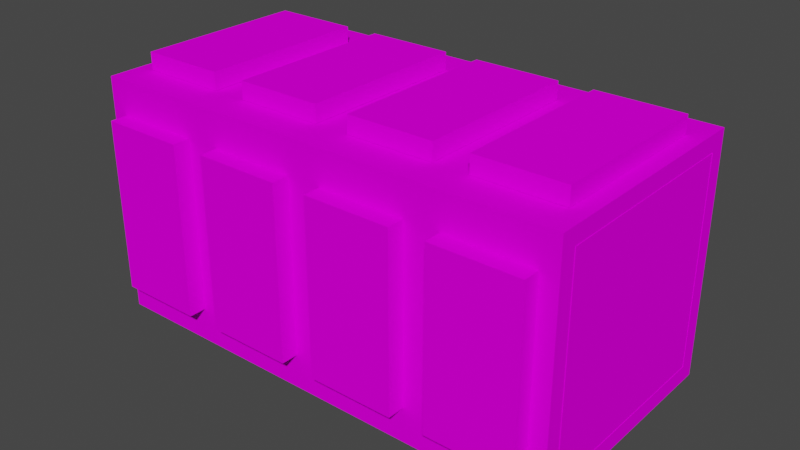 # Source: segmented_crate.blend  (saved by Blender 3.4.6; exported with 4.5.12 LTS)
import bpy
from mathutils import Matrix  # noqa: F401  (used for matrix-valued properties, if any)

bpy.ops.wm.read_factory_settings(use_empty=True)
scene = bpy.context.scene
scene.name = 'Scene'

# ---- collections
col_collection = bpy.data.collections.new('Collection'); scene.collection.children.link(col_collection)

# ---- images (referenced by path relative to the original .blend; pixels are not part of the script)
import os
ASSET_DIR = os.environ.get("B2B_ASSET_DIR", "")  # directory of the original .blend (textures are referenced by path, not embedded)
HERE = os.path.dirname(os.path.abspath(__file__))  # packed textures are extracted next to this script under _unpacked/

def load_image(name, relpath, width, height, colorspace="sRGB"):
    """Load a texture the original file referenced (path relative to the .blend, or extracted next to this script)."""
    p = next((c for c in (os.path.join(HERE, relpath), os.path.join(ASSET_DIR, relpath)) if relpath and os.path.exists(c)), "")
    if p:
        img = bpy.data.images.load(p, check_existing=True)
        img.name = name
    else:  # same state as the original file: an image datablock whose file is absent (Cycles renders it pink)
        img = bpy.data.images.new(name, width, height)
        img.source = "FILE"
        img.filepath = "//" + (relpath or name)
    img.colorspace_settings.name = colorspace
    return img
img_segmented_crate_png_001 = load_image('segmented_crate.png.001', 'segmented_crate.png', 1024, 1024, 'sRGB')

# ---- materials (node trees are filled in below, after node groups)
mat_mat_diffuse_cutout = bpy.data.materials.new('MAT_DIFFUSE_CUTOUT')
mat_mat_diffuse_cutout.roughness = 1.0
mat_mat_diffuse_cutout.specular_intensity = 0.0

# ---- material node trees
mat_mat_diffuse_cutout.use_nodes = True; mat_mat_diffuse_cutout.node_tree.nodes.clear()
_N = mat_mat_diffuse_cutout.node_tree.nodes; _L = mat_mat_diffuse_cutout.node_tree.links
n0 = _N.new('ShaderNodeBsdfPrincipled'); n0.name = 'Principled BSDF'; n0.location = (10, 300)
n0.distribution = 'GGX'
n0.subsurface_method = 'RANDOM_WALK_SKIN'
n0.inputs[2].default_value = 1.0
n0.inputs[3].default_value = 1.45
n0.inputs[13].default_value = 0.0
n0.inputs[27].default_value = (0.0, 0.0, 0.0, 1.0)
n0.inputs[28].default_value = 1.0
n1 = _N.new('ShaderNodeOutputMaterial'); n1.name = 'Material Output'; n1.location = (300, 300)
n2 = _N.new('ShaderNodeTexImage'); n2.name = 'Image Texture'; n2.location = (-300, 600)
n2.image = img_segmented_crate_png_001
n2.interpolation = 'Closest'
n3 = _N.new('ShaderNodeTexImage'); n3.name = 'Image Texture.001'; n3.location = (-280, -120)
n3.image = img_segmented_crate_png_001
n3.interpolation = 'Closest'
n4 = _N.new('ShaderNodeMath'); n4.name = 'Math'; n4.location = (0, 0)
n4.hide = True
n4.operation = 'GREATER_THAN'
_L.new(n0.outputs[0], n1.inputs[0])
_L.new(n2.outputs[0], n0.inputs[0])
_L.new(n3.outputs[1], n4.inputs[0])
_L.new(n4.outputs[0], n0.inputs[4])
n1.is_active_output = True

# ---- world
world_world = bpy.data.worlds.new('World'); scene.world = world_world
world_world.use_nodes = True; world_world.node_tree.nodes.clear()
_N = world_world.node_tree.nodes; _L = world_world.node_tree.links
n0 = _N.new('ShaderNodeOutputWorld'); n0.name = 'World Output'; n0.location = (300, 300)
n1 = _N.new('ShaderNodeBackground'); n1.name = 'Background'; n1.location = (10, 300)
n1.inputs[0].default_value = (0.05088, 0.05088, 0.05088, 1.0)
_L.new(n1.outputs[0], n0.inputs[0])
n0.is_active_output = True
world_world.color = (0.05088, 0.05088, 0.05088)
world_world.use_sun_shadow = False
world_world.sun_shadow_jitter_overblur = 0.0

# ---- meshes
me_cube_018 = bpy.data.meshes.new('cube.018')
me_cube_018.from_pydata([(0.5008, 0.313, 0.939), (0.5008, -0.313, 0.939), (0.5008, -0.313, 1.002), (0.5008, 0.313, 1.002), (0.8138, 0.313, 0.939), (0.8138, 0.313, 1.002), (0.8138, -0.313, 0.939), (0.8138, -0.313, 1.002)], [], [(0, 1, 2, 3), (4, 0, 3, 5), (6, 4, 5, 7), (1, 6, 7, 2), (7, 5, 3, 2), (1, 0, 4, 6)])
me_cube_018.polygons.foreach_set('use_smooth', [True] * 6)
_k = set([(0, 1), (0, 3), (0, 4), (1, 2), (1, 6), (2, 3), (2, 7), (3, 5), (4, 5), (4, 6), (5, 7), (6, 7)])
me_cube_018.attributes.new('sharp_edge', 'BOOLEAN', 'EDGE').data.foreach_set('value', [ (min(e.vertices), max(e.vertices)) in _k for e in me_cube_018.edges])
_uv = me_cube_018.uv_layers.new(name='UVMap')
_uv.uv.foreach_set('vector', [0.4766, 0.9531, 0.5547, 0.9531, 0.5547, 0.9609, 0.4766, 0.9609, 0.4375, 0.9531, 0.4766, 0.9531, 0.4766, 0.9609, 0.4375, 0.9609, 0.5938, 0.9531, 0.6719, 0.9531, 0.6719, 0.9609, 0.5938, 0.9609, 0.5547, 0.9531, 0.5938, 0.9531, 0.5938, 0.9609, 0.5547, 0.9609, 0.5547, 1.0, 0.4766, 1.0, 0.4766, 0.9609, 0.5547, 0.9609, 0.6328, 0.9609, 0.5547, 0.9609, 0.5547, 1.0, 0.6328, 1.0])
me_cube_018.materials.append(mat_mat_diffuse_cutout)
me_cube_018.use_remesh_fix_poles = True
me_cube_018.use_remesh_preserve_attributes = False
me_cube_018.update()
me_cube_018.normals_split_custom_set([tuple(v) for v in zip(*[iter([-1.0, 0.0, 0.0, -1.0, 0.0, 0.0, -1.0, 0.0, 0.0, -1.0, 0.0, 0.0, 0.0, 1.0, 0.0, 0.0, 1.0, 0.0, 0.0, 1.0, 0.0, 0.0, 1.0, 0.0, 1.0, 0.0, 0.0, 1.0, 0.0, 0.0, 1.0, 0.0, 0.0, 1.0, 0.0, 0.0, 0.0, -1.0, 0.0, 0.0, -1.0, 0.0, 0.0, -1.0, 0.0, 0.0, -1.0, 0.0, 0.0, 0.0, 1.0, 0.0, 0.0, 1.0, 0.0, 0.0, 1.0, 0.0, 0.0, 1.0, 0.0, 0.0, -1.0, 0.0, 0.0, -1.0, 0.0, 0.0, -1.0, 0.0, 0.0, -1.0])] * 3)])
me_cube_019 = bpy.data.meshes.new('cube.019')
me_cube_019.from_pydata([(-0.3756, 0.313, 0.939), (-0.3756, -0.313, 0.939), (-0.3756, -0.313, 1.002), (-0.3756, 0.313, 1.002), (-0.0626, 0.313, 0.939), (-0.0626, 0.313, 1.002), (-0.0626, -0.313, 0.939), (-0.0626, -0.313, 1.002)], [], [(0, 1, 2, 3), (4, 0, 3, 5), (6, 4, 5, 7), (1, 6, 7, 2), (7, 5, 3, 2), (1, 0, 4, 6)])
me_cube_019.polygons.foreach_set('use_smooth', [True] * 6)
_k = set([(0, 1), (0, 3), (0, 4), (1, 2), (1, 6), (2, 3), (2, 7), (3, 5), (4, 5), (4, 6), (5, 7), (6, 7)])
me_cube_019.attributes.new('sharp_edge', 'BOOLEAN', 'EDGE').data.foreach_set('value', [ (min(e.vertices), max(e.vertices)) in _k for e in me_cube_019.edges])
_uv = me_cube_019.uv_layers.new(name='UVMap')
_uv.uv.foreach_set('vector', [0.4766, 0.9531, 0.5547, 0.9531, 0.5547, 0.9609, 0.4766, 0.9609, 0.4375, 0.9531, 0.4766, 0.9531, 0.4766, 0.9609, 0.4375, 0.9609, 0.5938, 0.9531, 0.6719, 0.9531, 0.6719, 0.9609, 0.5938, 0.9609, 0.5547, 0.9531, 0.5938, 0.9531, 0.5938, 0.9609, 0.5547, 0.9609, 0.5547, 1.0, 0.4766, 1.0, 0.4766, 0.9609, 0.5547, 0.9609, 0.6328, 0.9609, 0.5547, 0.9609, 0.5547, 1.0, 0.6328, 1.0])
me_cube_019.materials.append(mat_mat_diffuse_cutout)
me_cube_019.use_remesh_fix_poles = True
me_cube_019.use_remesh_preserve_attributes = False
me_cube_019.update()
me_cube_019.normals_split_custom_set([tuple(v) for v in zip(*[iter([-1.0, 0.0, 0.0, -1.0, 0.0, 0.0, -1.0, 0.0, 0.0, -1.0, 0.0, 0.0, -9.522e-08, 1.0, 0.0, -9.522e-08, 1.0, 0.0, -9.522e-08, 1.0, 0.0, -9.522e-08, 1.0, 0.0, 1.0, 3.565e-08, -1.19e-07, 1.0, 3.565e-08, -1.19e-07, 1.0, 3.565e-08, -1.19e-07, 1.0, 3.565e-08, -1.19e-07, 0.0, -1.0, 0.0, 0.0, -1.0, 0.0, 0.0, -1.0, 0.0, 0.0, -1.0, 0.0, 1.217e-06, 3.627e-14, 1.0, 1.217e-06, 3.627e-14, 1.0, 1.217e-06, 3.627e-14, 1.0, 1.217e-06, 3.627e-14, 1.0, 0.0, 0.0, -1.0, 0.0, 0.0, -1.0, 0.0, 0.0, -1.0, 0.0, 0.0, -1.0])] * 3)])
me_cube_020 = bpy.data.meshes.new('cube.020')
me_cube_020.from_pydata([(-0.8138, 0.313, 0.939), (-0.8138, -0.313, 0.939), (-0.8138, -0.313, 1.002), (-0.8138, 0.313, 1.002), (-0.5008, 0.313, 0.939), (-0.5008, 0.313, 1.002), (-0.5008, -0.313, 0.939), (-0.5008, -0.313, 1.002)], [], [(0, 1, 2, 3), (4, 0, 3, 5), (6, 4, 5, 7), (1, 6, 7, 2), (7, 5, 3, 2), (1, 0, 4, 6)])
me_cube_020.polygons.foreach_set('use_smooth', [True] * 6)
_k = set([(0, 1), (0, 3), (0, 4), (1, 2), (1, 6), (2, 3), (2, 7), (3, 5), (4, 5), (4, 6), (5, 7), (6, 7)])
me_cube_020.attributes.new('sharp_edge', 'BOOLEAN', 'EDGE').data.foreach_set('value', [ (min(e.vertices), max(e.vertices)) in _k for e in me_cube_020.edges])
_uv = me_cube_020.uv_layers.new(name='UVMap')
_uv.uv.foreach_set('vector', [0.4766, 0.9531, 0.5547, 0.9531, 0.5547, 0.9609, 0.4766, 0.9609, 0.4375, 0.9531, 0.4766, 0.9531, 0.4766, 0.9609, 0.4375, 0.9609, 0.5938, 0.9531, 0.6719, 0.9531, 0.6719, 0.9609, 0.5938, 0.9609, 0.5547, 0.9531, 0.5938, 0.9531, 0.5938, 0.9609, 0.5547, 0.9609, 0.5547, 1.0, 0.4766, 1.0, 0.4766, 0.9609, 0.5547, 0.9609, 0.6328, 0.9609, 0.5547, 0.9609, 0.5547, 1.0, 0.6328, 1.0])
me_cube_020.materials.append(mat_mat_diffuse_cutout)
me_cube_020.use_remesh_fix_poles = True
me_cube_020.use_remesh_preserve_attributes = False
me_cube_020.update()
me_cube_020.normals_split_custom_set([tuple(v) for v in zip(*[iter([-1.0, 0.0, 0.0, -1.0, 0.0, 0.0, -1.0, 0.0, 0.0, -1.0, 0.0, 0.0, -1.904e-07, 1.0, 0.0, -1.904e-07, 1.0, 0.0, -1.904e-07, 1.0, 0.0, -1.904e-07, 1.0, 0.0, 1.0, 0.0, 0.0, 1.0, 0.0, 0.0, 1.0, 0.0, 0.0, 1.0, 0.0, 0.0, 0.0, -1.0, 0.0, 0.0, -1.0, 0.0, 0.0, -1.0, 0.0, 0.0, -1.0, 0.0, 3.042e-07, 0.0, 1.0, 3.042e-07, 0.0, 1.0, 3.042e-07, 0.0, 1.0, 3.042e-07, 0.0, 1.0, -3.042e-07, 0.0, -1.0, -3.042e-07, 0.0, -1.0, -3.042e-07, 0.0, -1.0, -3.042e-07, 0.0, -1.0])] * 3)])
me_cube_021 = bpy.data.meshes.new('cube.021')
me_cube_021.from_pydata([(0.0626, 0.313, 0.939), (0.0626, -0.313, 0.939), (0.0626, -0.313, 1.002), (0.0626, 0.313, 1.002), (0.3756, 0.313, 0.939), (0.3756, 0.313, 1.002), (0.3756, -0.313, 0.939), (0.3756, -0.313, 1.002)], [], [(0, 1, 2, 3), (4, 0, 3, 5), (6, 4, 5, 7), (1, 6, 7, 2), (7, 5, 3, 2), (1, 0, 4, 6)])
me_cube_021.polygons.foreach_set('use_smooth', [True] * 6)
_k = set([(0, 1), (0, 3), (0, 4), (1, 2), (1, 6), (2, 3), (2, 7), (3, 5), (4, 5), (4, 6), (5, 7), (6, 7)])
me_cube_021.attributes.new('sharp_edge', 'BOOLEAN', 'EDGE').data.foreach_set('value', [ (min(e.vertices), max(e.vertices)) in _k for e in me_cube_021.edges])
_uv = me_cube_021.uv_layers.new(name='UVMap')
_uv.uv.foreach_set('vector', [0.4766, 0.9531, 0.5547, 0.9531, 0.5547, 0.9609, 0.4766, 0.9609, 0.4375, 0.9531, 0.4766, 0.9531, 0.4766, 0.9609, 0.4375, 0.9609, 0.5938, 0.9531, 0.6719, 0.9531, 0.6719, 0.9609, 0.5938, 0.9609, 0.5547, 0.9531, 0.5938, 0.9531, 0.5938, 0.9609, 0.5547, 0.9609, 0.5547, 1.0, 0.4766, 1.0, 0.4766, 0.9609, 0.5547, 0.9609, 0.6328, 0.9609, 0.5547, 0.9609, 0.5547, 1.0, 0.6328, 1.0])
me_cube_021.materials.append(mat_mat_diffuse_cutout)
me_cube_021.use_remesh_fix_poles = True
me_cube_021.use_remesh_preserve_attributes = False
me_cube_021.update()
me_cube_021.normals_split_custom_set([tuple(v) for v in zip(*[iter([-1.0, -5.942e-08, 1.19e-07, -1.0, -5.942e-08, 1.19e-07, -1.0, -5.942e-08, 1.19e-07, -1.0, -5.942e-08, 1.19e-07, 0.0, 1.0, 0.0, 0.0, 1.0, 0.0, 0.0, 1.0, 0.0, 0.0, 1.0, 0.0, 1.0, 0.0, 0.0, 1.0, 0.0, 0.0, 1.0, 0.0, 0.0, 1.0, 0.0, 0.0, 1.904e-07, -1.0, 0.0, 1.904e-07, -1.0, 0.0, 1.904e-07, -1.0, 0.0, 1.904e-07, -1.0, 0.0, 0.0, 9.066e-15, 1.0, 0.0, 9.066e-15, 1.0, 0.0, 9.066e-15, 1.0, 0.0, 9.066e-15, 1.0, -3.042e-07, 0.0, -1.0, -3.042e-07, 0.0, -1.0, -3.042e-07, 0.0, -1.0, -3.042e-07, 0.0, -1.0])] * 3)])
me_cube_022 = bpy.data.meshes.new('cube.022')
me_cube_022.from_pydata([(0.0626, 0.313, -1.863e-09), (0.0626, -0.313, -1.863e-09), (0.0626, -0.313, 0.0626), (0.0626, 0.313, 0.0626), (0.3756, 0.313, -2.98e-08), (0.3756, 0.313, 0.0626), (0.3756, -0.313, -2.98e-08), (0.3756, -0.313, 0.0626)], [], [(0, 1, 2, 3), (4, 0, 3, 5), (6, 4, 5, 7), (1, 6, 7, 2), (7, 5, 3, 2), (1, 0, 4, 6)])
me_cube_022.polygons.foreach_set('use_smooth', [True] * 6)
_k = set([(0, 1), (0, 3), (0, 4), (1, 2), (1, 6), (2, 3), (2, 7), (3, 5), (4, 5), (4, 6), (5, 7), (6, 7)])
me_cube_022.attributes.new('sharp_edge', 'BOOLEAN', 'EDGE').data.foreach_set('value', [ (min(e.vertices), max(e.vertices)) in _k for e in me_cube_022.edges])
_uv = me_cube_022.uv_layers.new(name='UVMap')
_uv.uv.foreach_set('vector', [0.4766, 0.9531, 0.5547, 0.9531, 0.5547, 0.9609, 0.4766, 0.9609, 0.4375, 0.9531, 0.4766, 0.9531, 0.4766, 0.9609, 0.4375, 0.9609, 0.5938, 0.9531, 0.6719, 0.9531, 0.6719, 0.9609, 0.5938, 0.9609, 0.5547, 0.9531, 0.5938, 0.9531, 0.5938, 0.9609, 0.5547, 0.9609, 0.5547, 1.0, 0.4766, 1.0, 0.4766, 0.9609, 0.5547, 0.9609, 0.6328, 0.9609, 0.5547, 0.9609, 0.5547, 1.0, 0.6328, 1.0])
me_cube_022.materials.append(mat_mat_diffuse_cutout)
me_cube_022.use_remesh_fix_poles = True
me_cube_022.use_remesh_preserve_attributes = False
me_cube_022.update()
me_cube_022.normals_split_custom_set([tuple(v) for v in zip(*[iter([-1.0, -5.942e-08, 1.19e-07, -1.0, -5.942e-08, 1.19e-07, -1.0, -5.942e-08, 1.19e-07, -1.0, -5.942e-08, 1.19e-07, 0.0, 1.0, 3.803e-07, 0.0, 1.0, 3.803e-07, 0.0, 1.0, 3.803e-07, 0.0, 1.0, 3.803e-07, 1.0, 0.0, 0.0, 1.0, 0.0, 0.0, 1.0, 0.0, 0.0, 1.0, 0.0, 0.0, 1.904e-07, -1.0, 0.0, 1.904e-07, -1.0, 0.0, 1.904e-07, -1.0, 0.0, 1.904e-07, -1.0, 0.0, 7.605e-08, 0.0, 1.0, 7.605e-08, 0.0, 1.0, 7.605e-08, 0.0, 1.0, 7.605e-08, 0.0, 1.0, -8.927e-08, 0.0, -1.0, -8.927e-08, 0.0, -1.0, -8.927e-08, 0.0, -1.0, -8.927e-08, 0.0, -1.0])] * 3)])
me_cube_023 = bpy.data.meshes.new('cube.023')
me_cube_023.from_pydata([(0.5008, 0.313, -9.499e-08), (0.5008, -0.313, -9.499e-08), (0.5008, -0.313, 0.0626), (0.5008, 0.313, 0.0626), (0.8138, 0.313, -1.322e-07), (0.8138, 0.313, 0.0626), (0.8138, -0.313, -1.322e-07), (0.8138, -0.313, 0.0626)], [], [(0, 1, 2, 3), (4, 0, 3, 5), (6, 4, 5, 7), (1, 6, 7, 2), (7, 5, 3, 2), (1, 0, 4, 6)])
me_cube_023.polygons.foreach_set('use_smooth', [True] * 6)
_k = set([(0, 1), (0, 3), (0, 4), (1, 2), (1, 6), (2, 3), (2, 7), (3, 5), (4, 5), (4, 6), (5, 7), (6, 7)])
me_cube_023.attributes.new('sharp_edge', 'BOOLEAN', 'EDGE').data.foreach_set('value', [ (min(e.vertices), max(e.vertices)) in _k for e in me_cube_023.edges])
_uv = me_cube_023.uv_layers.new(name='UVMap')
_uv.uv.foreach_set('vector', [0.4766, 0.9531, 0.5547, 0.9531, 0.5547, 0.9609, 0.4766, 0.9609, 0.4375, 0.9531, 0.4766, 0.9531, 0.4766, 0.9609, 0.4375, 0.9609, 0.5938, 0.9531, 0.6719, 0.9531, 0.6719, 0.9609, 0.5938, 0.9609, 0.5547, 0.9531, 0.5938, 0.9531, 0.5938, 0.9609, 0.5547, 0.9609, 0.5547, 1.0, 0.4766, 1.0, 0.4766, 0.9609, 0.5547, 0.9609, 0.6328, 0.9609, 0.5547, 0.9609, 0.5547, 1.0, 0.6328, 1.0])
me_cube_023.materials.append(mat_mat_diffuse_cutout)
me_cube_023.use_remesh_fix_poles = True
me_cube_023.use_remesh_preserve_attributes = False
me_cube_023.update()
me_cube_023.normals_split_custom_set([tuple(v) for v in zip(*[iter([-1.0, 0.0, 0.0, -1.0, 0.0, 0.0, -1.0, 0.0, 0.0, -1.0, 0.0, 0.0, 0.0, 1.0, 0.0, 0.0, 1.0, 0.0, 0.0, 1.0, 0.0, 0.0, 1.0, 0.0, 1.0, 0.0, 0.0, 1.0, 0.0, 0.0, 1.0, 0.0, 0.0, 1.0, 0.0, 0.0, 0.0, -1.0, 0.0, 0.0, -1.0, 0.0, 0.0, -1.0, 0.0, 0.0, -1.0, 0.0, 1.901e-07, 0.0, 1.0, 1.901e-07, 0.0, 1.0, 1.901e-07, 0.0, 1.0, 1.901e-07, 0.0, 1.0, -1.19e-07, 0.0, -1.0, -1.19e-07, 0.0, -1.0, -1.19e-07, 0.0, -1.0, -1.19e-07, 0.0, -1.0])] * 3)])
me_cube_024 = bpy.data.meshes.new('cube.024')
me_cube_024.from_pydata([(-0.3756, 0.313, 3.539e-08), (-0.3756, -0.313, 3.539e-08), (-0.3756, -0.313, 0.0626), (-0.3756, 0.313, 0.0626), (-0.0626, 0.313, -1.863e-09), (-0.0626, 0.313, 0.0626), (-0.0626, -0.313, -1.863e-09), (-0.0626, -0.313, 0.0626)], [], [(0, 1, 2, 3), (4, 0, 3, 5), (6, 4, 5, 7), (1, 6, 7, 2), (7, 5, 3, 2), (1, 0, 4, 6)])
me_cube_024.polygons.foreach_set('use_smooth', [True] * 6)
_k = set([(0, 1), (0, 3), (0, 4), (1, 2), (1, 6), (2, 3), (2, 7), (3, 5), (4, 5), (4, 6), (5, 7), (6, 7)])
me_cube_024.attributes.new('sharp_edge', 'BOOLEAN', 'EDGE').data.foreach_set('value', [ (min(e.vertices), max(e.vertices)) in _k for e in me_cube_024.edges])
_uv = me_cube_024.uv_layers.new(name='UVMap')
_uv.uv.foreach_set('vector', [0.4766, 0.9531, 0.5547, 0.9531, 0.5547, 0.9609, 0.4766, 0.9609, 0.4375, 0.9531, 0.4766, 0.9531, 0.4766, 0.9609, 0.4375, 0.9609, 0.5938, 0.9531, 0.6719, 0.9531, 0.6719, 0.9609, 0.5938, 0.9609, 0.5547, 0.9531, 0.5938, 0.9531, 0.5938, 0.9609, 0.5547, 0.9609, 0.5547, 1.0, 0.4766, 1.0, 0.4766, 0.9609, 0.5547, 0.9609, 0.6328, 0.9609, 0.5547, 0.9609, 0.5547, 1.0, 0.6328, 1.0])
me_cube_024.materials.append(mat_mat_diffuse_cutout)
me_cube_024.use_remesh_fix_poles = True
me_cube_024.use_remesh_preserve_attributes = False
me_cube_024.update()
me_cube_024.normals_split_custom_set([tuple(v) for v in zip(*[iter([-1.0, 0.0, 0.0, -1.0, 0.0, 0.0, -1.0, 0.0, 0.0, -1.0, 0.0, 0.0, -9.522e-08, 1.0, 0.0, -9.522e-08, 1.0, 0.0, -9.522e-08, 1.0, 0.0, -9.522e-08, 1.0, 0.0, 1.0, 3.565e-08, -1.19e-07, 1.0, 3.565e-08, -1.19e-07, 1.0, 3.565e-08, -1.19e-07, 1.0, 3.565e-08, -1.19e-07, 0.0, -1.0, 0.0, 0.0, -1.0, 0.0, 0.0, -1.0, 0.0, 0.0, -1.0, 0.0, 2.282e-07, 0.0, 1.0, 2.282e-07, 0.0, 1.0, 2.282e-07, 0.0, 1.0, 2.282e-07, 0.0, 1.0, -1.19e-07, -4.533e-15, -1.0, -1.19e-07, -4.533e-15, -1.0, -1.19e-07, -4.533e-15, -1.0, -1.19e-07, -4.533e-15, -1.0])] * 3)])
me_cube_025 = bpy.data.meshes.new('cube.025')
me_cube_025.from_pydata([(-0.8138, 0.313, 1.285e-07), (-0.8138, -0.313, 1.285e-07), (-0.8138, -0.313, 0.0626), (-0.8138, 0.313, 0.0626), (-0.5008, 0.313, 1.006e-07), (-0.5008, 0.313, 0.0626), (-0.5008, -0.313, 1.006e-07), (-0.5008, -0.313, 0.0626)], [], [(0, 1, 2, 3), (4, 0, 3, 5), (6, 4, 5, 7), (1, 6, 7, 2), (7, 5, 3, 2), (1, 0, 4, 6)])
me_cube_025.polygons.foreach_set('use_smooth', [True] * 6)
_k = set([(0, 1), (0, 3), (0, 4), (1, 2), (1, 6), (2, 3), (2, 7), (3, 5), (4, 5), (4, 6), (5, 7), (6, 7)])
me_cube_025.attributes.new('sharp_edge', 'BOOLEAN', 'EDGE').data.foreach_set('value', [ (min(e.vertices), max(e.vertices)) in _k for e in me_cube_025.edges])
_uv = me_cube_025.uv_layers.new(name='UVMap')
_uv.uv.foreach_set('vector', [0.4766, 0.9531, 0.5547, 0.9531, 0.5547, 0.9609, 0.4766, 0.9609, 0.4375, 0.9531, 0.4766, 0.9531, 0.4766, 0.9609, 0.4375, 0.9609, 0.5938, 0.9531, 0.6719, 0.9531, 0.6719, 0.9609, 0.5938, 0.9609, 0.5547, 0.9531, 0.5938, 0.9531, 0.5938, 0.9609, 0.5547, 0.9609, 0.5547, 1.0, 0.4766, 1.0, 0.4766, 0.9609, 0.5547, 0.9609, 0.6328, 0.9609, 0.5547, 0.9609, 0.5547, 1.0, 0.6328, 1.0])
me_cube_025.materials.append(mat_mat_diffuse_cutout)
me_cube_025.use_remesh_fix_poles = True
me_cube_025.use_remesh_preserve_attributes = False
me_cube_025.update()
me_cube_025.normals_split_custom_set([tuple(v) for v in zip(*[iter([-1.0, 0.0, 0.0, -1.0, 0.0, 0.0, -1.0, 0.0, 0.0, -1.0, 0.0, 0.0, -1.904e-07, 1.0, 0.0, -1.904e-07, 1.0, 0.0, -1.904e-07, 1.0, 0.0, -1.904e-07, 1.0, 0.0, 1.0, 0.0, 0.0, 1.0, 0.0, 0.0, 1.0, 0.0, 0.0, 1.0, 0.0, 0.0, 0.0, -1.0, 0.0, 0.0, -1.0, 0.0, 0.0, -1.0, 0.0, 0.0, -1.0, 0.0, 2.282e-07, 0.0, 1.0, 2.282e-07, 0.0, 1.0, 2.282e-07, 0.0, 1.0, 2.282e-07, 0.0, 1.0, -8.927e-08, 0.0, -1.0, -8.927e-08, 0.0, -1.0, -8.927e-08, 0.0, -1.0, -8.927e-08, 0.0, -1.0])] * 3)])
me_cube_026 = bpy.data.meshes.new('cube.026')
me_cube_026.from_pydata([(-0.0626, -0.4382, 0.1878), (-0.0626, -0.4382, 0.8138), (-0.0626, -0.5008, 0.8138), (-0.0626, -0.5008, 0.1878), (-0.3756, -0.4382, 0.1878), (-0.3756, -0.5008, 0.1878), (-0.3756, -0.4382, 0.8138), (-0.3756, -0.5008, 0.8138)], [], [(0, 1, 2, 3), (4, 0, 3, 5), (6, 4, 5, 7), (1, 6, 7, 2), (7, 5, 3, 2), (1, 0, 4, 6)])
me_cube_026.polygons.foreach_set('use_smooth', [True] * 6)
_k = set([(0, 1), (0, 3), (0, 4), (1, 2), (1, 6), (2, 3), (2, 7), (3, 5), (4, 5), (4, 6), (5, 7), (6, 7)])
me_cube_026.attributes.new('sharp_edge', 'BOOLEAN', 'EDGE').data.foreach_set('value', [ (min(e.vertices), max(e.vertices)) in _k for e in me_cube_026.edges])
_uv = me_cube_026.uv_layers.new(name='UVMap')
_uv.uv.foreach_set('vector', [0.4766, 0.9531, 0.5547, 0.9531, 0.5547, 0.9609, 0.4766, 0.9609, 0.4375, 0.9531, 0.4766, 0.9531, 0.4766, 0.9609, 0.4375, 0.9609, 0.5938, 0.9531, 0.6719, 0.9531, 0.6719, 0.9609, 0.5938, 0.9609, 0.5547, 0.9531, 0.5938, 0.9531, 0.5938, 0.9609, 0.5547, 0.9609, 0.5547, 1.0, 0.4766, 1.0, 0.4766, 0.9609, 0.5547, 0.9609, 0.6328, 0.9609, 0.5547, 0.9609, 0.5547, 1.0, 0.6328, 1.0])
me_cube_026.materials.append(mat_mat_diffuse_cutout)
me_cube_026.use_remesh_fix_poles = True
me_cube_026.use_remesh_preserve_attributes = False
me_cube_026.update()
me_cube_026.normals_split_custom_set([tuple(v) for v in zip(*[iter([1.0, 0.0, -1.428e-07, 1.0, 0.0, -1.428e-07, 1.0, 0.0, -1.428e-07, 1.0, 0.0, -1.428e-07, -2.377e-07, 0.0, -1.0, -2.377e-07, 0.0, -1.0, -2.377e-07, 0.0, -1.0, -2.377e-07, 0.0, -1.0, -1.0, 0.0, 9.522e-08, -1.0, 0.0, 9.522e-08, -1.0, 0.0, 9.522e-08, -1.0, 0.0, 9.522e-08, 0.0, 0.0, 1.0, 0.0, 0.0, 1.0, 0.0, 0.0, 1.0, 0.0, 0.0, 1.0, 0.0, -1.0, 7.641e-08, 0.0, -1.0, 7.641e-08, 0.0, -1.0, 7.641e-08, 0.0, -1.0, 7.641e-08, 0.0, 1.0, -9.486e-08, 0.0, 1.0, -9.486e-08, 0.0, 1.0, -9.486e-08, 0.0, 1.0, -9.486e-08])] * 3)])
me_cube_027 = bpy.data.meshes.new('cube.027')
me_cube_027.from_pydata([(-0.5008, -0.4382, 0.1878), (-0.5008, -0.4382, 0.8138), (-0.5008, -0.5008, 0.8138), (-0.5008, -0.5008, 0.1878), (-0.8138, -0.4382, 0.1878), (-0.8138, -0.5008, 0.1878), (-0.8138, -0.4382, 0.8138), (-0.8138, -0.5008, 0.8138)], [], [(0, 1, 2, 3), (4, 0, 3, 5), (6, 4, 5, 7), (1, 6, 7, 2), (7, 5, 3, 2), (1, 0, 4, 6)])
me_cube_027.polygons.foreach_set('use_smooth', [True] * 6)
_k = set([(0, 1), (0, 3), (0, 4), (1, 2), (1, 6), (2, 3), (2, 7), (3, 5), (4, 5), (4, 6), (5, 7), (6, 7)])
me_cube_027.attributes.new('sharp_edge', 'BOOLEAN', 'EDGE').data.foreach_set('value', [ (min(e.vertices), max(e.vertices)) in _k for e in me_cube_027.edges])
_uv = me_cube_027.uv_layers.new(name='UVMap')
_uv.uv.foreach_set('vector', [0.4766, 0.9531, 0.5547, 0.9531, 0.5547, 0.9609, 0.4766, 0.9609, 0.4375, 0.9531, 0.4766, 0.9531, 0.4766, 0.9609, 0.4375, 0.9609, 0.5938, 0.9531, 0.6719, 0.9531, 0.6719, 0.9609, 0.5938, 0.9609, 0.5547, 0.9531, 0.5938, 0.9531, 0.5938, 0.9609, 0.5547, 0.9609, 0.5547, 1.0, 0.4766, 1.0, 0.4766, 0.9609, 0.5547, 0.9609, 0.6328, 0.9609, 0.5547, 0.9609, 0.5547, 1.0, 0.6328, 1.0])
me_cube_027.materials.append(mat_mat_diffuse_cutout)
me_cube_027.use_remesh_fix_poles = True
me_cube_027.use_remesh_preserve_attributes = False
me_cube_027.update()
me_cube_027.normals_split_custom_set([tuple(v) for v in zip(*[iter([1.0, 0.0, 0.0, 1.0, 0.0, 0.0, 1.0, 0.0, 0.0, 1.0, 0.0, 0.0, -1.426e-07, 0.0, -1.0, -1.426e-07, 0.0, -1.0, -1.426e-07, 0.0, -1.0, -1.426e-07, 0.0, -1.0, -1.0, 0.0, 0.0, -1.0, 0.0, 0.0, -1.0, 0.0, 0.0, -1.0, 0.0, 0.0, 0.0, 0.0, 1.0, 0.0, 0.0, 1.0, 0.0, 0.0, 1.0, 0.0, 0.0, 1.0, 0.0, -1.0, 0.0, 0.0, -1.0, 0.0, 0.0, -1.0, 0.0, 0.0, -1.0, 0.0, 0.0, 1.0, 0.0, 0.0, 1.0, 0.0, 0.0, 1.0, 0.0, 0.0, 1.0, 0.0])] * 3)])
me_cube_028 = bpy.data.meshes.new('cube.028')
me_cube_028.from_pydata([(0.3756, -0.4382, 0.1878), (0.3756, -0.4382, 0.8138), (0.3756, -0.5008, 0.8138), (0.3756, -0.5008, 0.1878), (0.0626, -0.4382, 0.1878), (0.0626, -0.5008, 0.1878), (0.0626, -0.4382, 0.8138), (0.0626, -0.5008, 0.8138)], [], [(0, 1, 2, 3), (4, 0, 3, 5), (6, 4, 5, 7), (1, 6, 7, 2), (7, 5, 3, 2), (1, 0, 4, 6)])
me_cube_028.polygons.foreach_set('use_smooth', [True] * 6)
_k = set([(0, 1), (0, 3), (0, 4), (1, 2), (1, 6), (2, 3), (2, 7), (3, 5), (4, 5), (4, 6), (5, 7), (6, 7)])
me_cube_028.attributes.new('sharp_edge', 'BOOLEAN', 'EDGE').data.foreach_set('value', [ (min(e.vertices), max(e.vertices)) in _k for e in me_cube_028.edges])
_uv = me_cube_028.uv_layers.new(name='UVMap')
_uv.uv.foreach_set('vector', [0.4766, 0.9531, 0.5547, 0.9531, 0.5547, 0.9609, 0.4766, 0.9609, 0.4375, 0.9531, 0.4766, 0.9531, 0.4766, 0.9609, 0.4375, 0.9609, 0.5938, 0.9531, 0.6719, 0.9531, 0.6719, 0.9609, 0.5938, 0.9609, 0.5547, 0.9531, 0.5938, 0.9531, 0.5938, 0.9609, 0.5547, 0.9609, 0.5547, 1.0, 0.4766, 1.0, 0.4766, 0.9609, 0.5547, 0.9609, 0.6328, 0.9609, 0.5547, 0.9609, 0.5547, 1.0, 0.6328, 1.0])
me_cube_028.materials.append(mat_mat_diffuse_cutout)
me_cube_028.use_remesh_fix_poles = True
me_cube_028.use_remesh_preserve_attributes = False
me_cube_028.update()
me_cube_028.normals_split_custom_set([tuple(v) for v in zip(*[iter([1.0, 0.0, -9.522e-08, 1.0, 0.0, -9.522e-08, 1.0, 0.0, -9.522e-08, 1.0, 0.0, -9.522e-08, -9.507e-08, 0.0, -1.0, -9.507e-08, 0.0, -1.0, -9.507e-08, 0.0, -1.0, -9.507e-08, 0.0, -1.0, -1.0, -9.507e-08, 1.547e-07, -1.0, -9.507e-08, 1.547e-07, -1.0, -9.507e-08, 1.547e-07, -1.0, -9.507e-08, 1.547e-07, 3.803e-07, 0.0, 1.0, 3.803e-07, 0.0, 1.0, 3.803e-07, 0.0, 1.0, 3.803e-07, 0.0, 1.0, 0.0, -1.0, 2.393e-10, 0.0, -1.0, 2.393e-10, 0.0, -1.0, 2.393e-10, 0.0, -1.0, 2.393e-10, 0.0, 1.0, -1.043e-07, 0.0, 1.0, -1.043e-07, 0.0, 1.0, -1.043e-07, 0.0, 1.0, -1.043e-07])] * 3)])
me_cube_029 = bpy.data.meshes.new('cube.029')
me_cube_029.from_pydata([(0.8138, -0.4382, 0.1878), (0.8138, -0.4382, 0.8138), (0.8138, -0.5008, 0.8138), (0.8138, -0.5008, 0.1878), (0.5008, -0.4382, 0.1878), (0.5008, -0.5008, 0.1878), (0.5008, -0.4382, 0.8138), (0.5008, -0.5008, 0.8138)], [], [(0, 1, 2, 3), (4, 0, 3, 5), (6, 4, 5, 7), (1, 6, 7, 2), (7, 5, 3, 2), (1, 0, 4, 6)])
me_cube_029.polygons.foreach_set('use_smooth', [True] * 6)
_k = set([(0, 1), (0, 3), (0, 4), (1, 2), (1, 6), (2, 3), (2, 7), (3, 5), (4, 5), (4, 6), (5, 7), (6, 7)])
me_cube_029.attributes.new('sharp_edge', 'BOOLEAN', 'EDGE').data.foreach_set('value', [ (min(e.vertices), max(e.vertices)) in _k for e in me_cube_029.edges])
_uv = me_cube_029.uv_layers.new(name='UVMap')
_uv.uv.foreach_set('vector', [0.4766, 0.9531, 0.5547, 0.9531, 0.5547, 0.9609, 0.4766, 0.9609, 0.4375, 0.9531, 0.4766, 0.9531, 0.4766, 0.9609, 0.4375, 0.9609, 0.5938, 0.9531, 0.6719, 0.9531, 0.6719, 0.9609, 0.5938, 0.9609, 0.5547, 0.9531, 0.5938, 0.9531, 0.5938, 0.9609, 0.5547, 0.9609, 0.5547, 1.0, 0.4766, 1.0, 0.4766, 0.9609, 0.5547, 0.9609, 0.6328, 0.9609, 0.5547, 0.9609, 0.5547, 1.0, 0.6328, 1.0])
me_cube_029.materials.append(mat_mat_diffuse_cutout)
me_cube_029.use_remesh_fix_poles = True
me_cube_029.use_remesh_preserve_attributes = False
me_cube_029.update()
me_cube_029.normals_split_custom_set([tuple(v) for v in zip(*[iter([1.0, 0.0, -2.857e-07, 1.0, 0.0, -2.857e-07, 1.0, 0.0, -2.857e-07, 1.0, 0.0, -2.857e-07, -2.377e-07, 0.0, -1.0, -2.377e-07, 0.0, -1.0, -2.377e-07, 0.0, -1.0, -2.377e-07, 0.0, -1.0, -1.0, 0.0, 0.0, -1.0, 0.0, 0.0, -1.0, 0.0, 0.0, -1.0, 0.0, 0.0, 3.803e-07, 0.0, 1.0, 3.803e-07, 0.0, 1.0, 3.803e-07, 0.0, 1.0, 3.803e-07, 0.0, 1.0, 0.0, -1.0, 7.179e-10, 0.0, -1.0, 7.179e-10, 0.0, -1.0, 7.179e-10, 0.0, -1.0, 7.179e-10, 0.0, 1.0, 7.605e-08, 0.0, 1.0, 7.605e-08, 0.0, 1.0, 7.605e-08, 0.0, 1.0, 7.605e-08])] * 3)])
me_cube_030 = bpy.data.meshes.new('cube.030')
me_cube_030.from_pydata([(0.0626, 0.4382, 0.1878), (0.0626, 0.4382, 0.8138), (0.0626, 0.5008, 0.8138), (0.0626, 0.5008, 0.1878), (0.3756, 0.4382, 0.1878), (0.3756, 0.5008, 0.1878), (0.3756, 0.4382, 0.8138), (0.3756, 0.5008, 0.8138)], [], [(0, 1, 2, 3), (4, 0, 3, 5), (6, 4, 5, 7), (1, 6, 7, 2), (7, 5, 3, 2), (1, 0, 4, 6)])
me_cube_030.polygons.foreach_set('use_smooth', [True] * 6)
_k = set([(0, 1), (0, 3), (0, 4), (1, 2), (1, 6), (2, 3), (2, 7), (3, 5), (4, 5), (4, 6), (5, 7), (6, 7)])
me_cube_030.attributes.new('sharp_edge', 'BOOLEAN', 'EDGE').data.foreach_set('value', [ (min(e.vertices), max(e.vertices)) in _k for e in me_cube_030.edges])
_uv = me_cube_030.uv_layers.new(name='UVMap')
_uv.uv.foreach_set('vector', [0.4766, 0.9531, 0.5547, 0.9531, 0.5547, 0.9609, 0.4766, 0.9609, 0.4375, 0.9531, 0.4766, 0.9531, 0.4766, 0.9609, 0.4375, 0.9609, 0.5938, 0.9531, 0.6719, 0.9531, 0.6719, 0.9609, 0.5938, 0.9609, 0.5547, 0.9531, 0.5938, 0.9531, 0.5938, 0.9609, 0.5547, 0.9609, 0.5547, 1.0, 0.4766, 1.0, 0.4766, 0.9609, 0.5547, 0.9609, 0.6328, 0.9609, 0.5547, 0.9609, 0.5547, 1.0, 0.6328, 1.0])
me_cube_030.materials.append(mat_mat_diffuse_cutout)
me_cube_030.use_remesh_fix_poles = True
me_cube_030.use_remesh_preserve_attributes = False
me_cube_030.update()
me_cube_030.normals_split_custom_set([tuple(v) for v in zip(*[iter([-1.0, 0.0, 1.666e-07, -1.0, 0.0, 1.666e-07, -1.0, 0.0, 1.666e-07, -1.0, 0.0, 1.666e-07, -9.507e-08, 0.0, -1.0, -9.507e-08, 0.0, -1.0, -9.507e-08, 0.0, -1.0, -9.507e-08, 0.0, -1.0, 1.0, 0.0, -1.428e-07, 1.0, 0.0, -1.428e-07, 1.0, 0.0, -1.428e-07, 1.0, 0.0, -1.428e-07, 3.803e-07, 0.0, 1.0, 3.803e-07, 0.0, 1.0, 3.803e-07, 0.0, 1.0, 3.803e-07, 0.0, 1.0, 0.0, 1.0, -3.845e-08, 0.0, 1.0, -3.845e-08, 0.0, 1.0, -3.845e-08, 0.0, 1.0, -3.845e-08, 0.0, -1.0, 2.821e-08, 0.0, -1.0, 2.821e-08, 0.0, -1.0, 2.821e-08, 0.0, -1.0, 2.821e-08])] * 3)])
me_cube_031 = bpy.data.meshes.new('cube.031')
me_cube_031.from_pydata([(0.5008, 0.4382, 0.1878), (0.5008, 0.4382, 0.8138), (0.5008, 0.5008, 0.8138), (0.5008, 0.5008, 0.1878), (0.8138, 0.4382, 0.1878), (0.8138, 0.5008, 0.1878), (0.8138, 0.4382, 0.8138), (0.8138, 0.5008, 0.8138)], [], [(0, 1, 2, 3), (4, 0, 3, 5), (6, 4, 5, 7), (1, 6, 7, 2), (7, 5, 3, 2), (1, 0, 4, 6)])
me_cube_031.polygons.foreach_set('use_smooth', [True] * 6)
_k = set([(0, 1), (0, 3), (0, 4), (1, 2), (1, 6), (2, 3), (2, 7), (3, 5), (4, 5), (4, 6), (5, 7), (6, 7)])
me_cube_031.attributes.new('sharp_edge', 'BOOLEAN', 'EDGE').data.foreach_set('value', [ (min(e.vertices), max(e.vertices)) in _k for e in me_cube_031.edges])
_uv = me_cube_031.uv_layers.new(name='UVMap')
_uv.uv.foreach_set('vector', [0.4766, 0.9531, 0.5547, 0.9531, 0.5547, 0.9609, 0.4766, 0.9609, 0.4375, 0.9531, 0.4766, 0.9531, 0.4766, 0.9609, 0.4375, 0.9609, 0.5938, 0.9531, 0.6719, 0.9531, 0.6719, 0.9609, 0.5938, 0.9609, 0.5547, 0.9531, 0.5938, 0.9531, 0.5938, 0.9609, 0.5547, 0.9609, 0.5547, 1.0, 0.4766, 1.0, 0.4766, 0.9609, 0.5547, 0.9609, 0.6328, 0.9609, 0.5547, 0.9609, 0.5547, 1.0, 0.6328, 1.0])
me_cube_031.materials.append(mat_mat_diffuse_cutout)
me_cube_031.use_remesh_fix_poles = True
me_cube_031.use_remesh_preserve_attributes = False
me_cube_031.update()
me_cube_031.normals_split_custom_set([tuple(v) for v in zip(*[iter([-1.0, 0.0, 9.522e-08, -1.0, 0.0, 9.522e-08, -1.0, 0.0, 9.522e-08, -1.0, 0.0, 9.522e-08, -2.377e-07, 0.0, -1.0, -2.377e-07, 0.0, -1.0, -2.377e-07, 0.0, -1.0, -2.377e-07, 0.0, -1.0, 1.0, 0.0, -2.857e-07, 1.0, 0.0, -2.857e-07, 1.0, 0.0, -2.857e-07, 1.0, 0.0, -2.857e-07, 3.803e-07, 0.0, 1.0, 3.803e-07, 0.0, 1.0, 3.803e-07, 0.0, 1.0, 3.803e-07, 0.0, 1.0, 0.0, 1.0, -2.394e-10, 0.0, 1.0, -2.394e-10, 0.0, 1.0, -2.394e-10, 0.0, 1.0, -2.394e-10, 0.0, -1.0, 5.641e-08, 0.0, -1.0, 5.641e-08, 0.0, -1.0, 5.641e-08, 0.0, -1.0, 5.641e-08])] * 3)])
me_cube_032 = bpy.data.meshes.new('cube.032')
me_cube_032.from_pydata([(-0.3756, 0.4382, 0.1878), (-0.3756, 0.4382, 0.8138), (-0.3756, 0.5008, 0.8138), (-0.3756, 0.5008, 0.1878), (-0.0626, 0.4382, 0.1878), (-0.0626, 0.5008, 0.1878), (-0.0626, 0.4382, 0.8138), (-0.0626, 0.5008, 0.8138)], [], [(0, 1, 2, 3), (4, 0, 3, 5), (6, 4, 5, 7), (1, 6, 7, 2), (7, 5, 3, 2), (1, 0, 4, 6)])
me_cube_032.polygons.foreach_set('use_smooth', [True] * 6)
_k = set([(0, 1), (0, 3), (0, 4), (1, 2), (1, 6), (2, 3), (2, 7), (3, 5), (4, 5), (4, 6), (5, 7), (6, 7)])
me_cube_032.attributes.new('sharp_edge', 'BOOLEAN', 'EDGE').data.foreach_set('value', [ (min(e.vertices), max(e.vertices)) in _k for e in me_cube_032.edges])
_uv = me_cube_032.uv_layers.new(name='UVMap')
_uv.uv.foreach_set('vector', [0.4766, 0.9531, 0.5547, 0.9531, 0.5547, 0.9609, 0.4766, 0.9609, 0.4375, 0.9531, 0.4766, 0.9531, 0.4766, 0.9609, 0.4375, 0.9609, 0.5938, 0.9531, 0.6719, 0.9531, 0.6719, 0.9609, 0.5938, 0.9609, 0.5547, 0.9531, 0.5938, 0.9531, 0.5938, 0.9609, 0.5547, 0.9609, 0.5547, 1.0, 0.4766, 1.0, 0.4766, 0.9609, 0.5547, 0.9609, 0.6328, 0.9609, 0.5547, 0.9609, 0.5547, 1.0, 0.6328, 1.0])
me_cube_032.materials.append(mat_mat_diffuse_cutout)
me_cube_032.use_remesh_fix_poles = True
me_cube_032.use_remesh_preserve_attributes = False
me_cube_032.update()
me_cube_032.normals_split_custom_set([tuple(v) for v in zip(*[iter([-1.0, 0.0, 9.522e-08, -1.0, 0.0, 9.522e-08, -1.0, 0.0, 9.522e-08, -1.0, 0.0, 9.522e-08, -2.377e-07, 0.0, -1.0, -2.377e-07, 0.0, -1.0, -2.377e-07, 0.0, -1.0, -2.377e-07, 0.0, -1.0, 1.0, 9.507e-08, -1.785e-07, 1.0, 9.507e-08, -1.785e-07, 1.0, 9.507e-08, -1.785e-07, 1.0, 9.507e-08, -1.785e-07, 0.0, 0.0, 1.0, 0.0, 0.0, 1.0, 0.0, 0.0, 1.0, 0.0, 0.0, 1.0, 0.0, 1.0, -2.393e-10, 0.0, 1.0, -2.393e-10, 0.0, 1.0, -2.393e-10, 0.0, 1.0, -2.393e-10, 0.0, -1.0, 7.093e-08, 0.0, -1.0, 7.093e-08, 0.0, -1.0, 7.093e-08, 0.0, -1.0, 7.093e-08])] * 3)])
me_cube_033 = bpy.data.meshes.new('cube.033')
me_cube_033.from_pydata([(-0.8138, 0.4382, 0.1878), (-0.8138, 0.4382, 0.8138), (-0.8138, 0.5008, 0.8138), (-0.8138, 0.5008, 0.1878), (-0.5008, 0.4382, 0.1878), (-0.5008, 0.5008, 0.1878), (-0.5008, 0.4382, 0.8138), (-0.5008, 0.5008, 0.8138)], [], [(0, 1, 2, 3), (4, 0, 3, 5), (6, 4, 5, 7), (1, 6, 7, 2), (7, 5, 3, 2), (1, 0, 4, 6)])
me_cube_033.polygons.foreach_set('use_smooth', [True] * 6)
_k = set([(0, 1), (0, 3), (0, 4), (1, 2), (1, 6), (2, 3), (2, 7), (3, 5), (4, 5), (4, 6), (5, 7), (6, 7)])
me_cube_033.attributes.new('sharp_edge', 'BOOLEAN', 'EDGE').data.foreach_set('value', [ (min(e.vertices), max(e.vertices)) in _k for e in me_cube_033.edges])
_uv = me_cube_033.uv_layers.new(name='UVMap')
_uv.uv.foreach_set('vector', [0.4766, 0.9531, 0.5547, 0.9531, 0.5547, 0.9609, 0.4766, 0.9609, 0.4375, 0.9531, 0.4766, 0.9531, 0.4766, 0.9609, 0.4375, 0.9609, 0.5938, 0.9531, 0.6719, 0.9531, 0.6719, 0.9609, 0.5938, 0.9609, 0.5547, 0.9531, 0.5938, 0.9531, 0.5938, 0.9609, 0.5547, 0.9609, 0.5547, 1.0, 0.4766, 1.0, 0.4766, 0.9609, 0.5547, 0.9609, 0.6328, 0.9609, 0.5547, 0.9609, 0.5547, 1.0, 0.6328, 1.0])
me_cube_033.materials.append(mat_mat_diffuse_cutout)
me_cube_033.use_remesh_fix_poles = True
me_cube_033.use_remesh_preserve_attributes = False
me_cube_033.update()
me_cube_033.normals_split_custom_set([tuple(v) for v in zip(*[iter([-1.0, 0.0, 0.0, -1.0, 0.0, 0.0, -1.0, 0.0, 0.0, -1.0, 0.0, 0.0, -1.426e-07, 0.0, -1.0, -1.426e-07, 0.0, -1.0, -1.426e-07, 0.0, -1.0, -1.426e-07, 0.0, -1.0, 1.0, 0.0, -1.904e-07, 1.0, 0.0, -1.904e-07, 1.0, 0.0, -1.904e-07, 1.0, 0.0, -1.904e-07, 0.0, 0.0, 1.0, 0.0, 0.0, 1.0, 0.0, 0.0, 1.0, 0.0, 0.0, 1.0, 0.0, 1.0, 0.0, 0.0, 1.0, 0.0, 0.0, 1.0, 0.0, 0.0, 1.0, 0.0, 0.0, -1.0, 3.761e-08, 0.0, -1.0, 3.761e-08, 0.0, -1.0, 3.761e-08, 0.0, -1.0, 3.761e-08])] * 3)])
me_cube_034 = bpy.data.meshes.new('cube.034')
me_cube_034.from_pydata([(0.8138, 0.3756, 0.1252), (0.8138, 0.3756, 0.8764), (0.8764, 0.3756, 0.8764), (0.8764, 0.3756, 0.1252), (0.8764, -0.3756, 0.1252), (0.8764, -0.3756, 0.8764), (0.8138, -0.3756, 0.8764), (0.8138, -0.3756, 0.1252)], [], [(0, 3, 2, 1), (4, 7, 6, 5), (2, 5, 6, 1), (0, 7, 4, 3), (7, 0, 1, 6)])
me_cube_034.polygons.foreach_set('use_smooth', [True] * 5)
_k = set([(0, 1), (0, 3), (0, 7), (1, 2), (1, 6), (4, 7), (5, 6), (6, 7)])
me_cube_034.attributes.new('sharp_edge', 'BOOLEAN', 'EDGE').data.foreach_set('value', [ (min(e.vertices), max(e.vertices)) in _k for e in me_cube_034.edges])
_uv = me_cube_034.uv_layers.new(name='UVMap')
_uv.uv.foreach_set('vector', [0.007812, 0.8984, 0.0, 0.8984, 0.0, 0.9922, 0.007812, 0.9922, 0.1094, 0.8984, 0.1016, 0.8984, 0.1016, 0.9922, 0.1094, 0.9922, 0.007812, 1.0, 0.1016, 1.0, 0.1016, 0.9922, 0.007812, 0.9922, 0.1016, 0.9922, 0.1953, 0.9922, 0.1953, 1.0, 0.1016, 1.0, 0.1016, 0.8984, 0.007812, 0.8984, 0.007812, 0.9922, 0.1016, 0.9922])
me_cube_034.materials.append(mat_mat_diffuse_cutout)
me_cube_034.use_remesh_fix_poles = True
me_cube_034.use_remesh_preserve_attributes = False
me_cube_034.update()
me_cube_034.normals_split_custom_set([tuple(v) for v in zip(*[iter([0.0, -1.0, 0.0, 0.0, -1.0, 0.0, 0.0, -1.0, 0.0, 0.0, -1.0, 0.0, 0.0, 1.0, 0.0, 0.0, 1.0, 0.0, 0.0, 1.0, 0.0, 0.0, 1.0, 0.0, 0.0, 0.0, -1.0, 0.0, 0.0, -1.0, 0.0, 0.0, -1.0, 0.0, 0.0, -1.0, 0.0, 0.0, 1.0, 0.0, 0.0, 1.0, 0.0, 0.0, 1.0, 0.0, 0.0, 1.0, 1.0, 0.0, -2.38e-07, 1.0, 0.0, -2.38e-07, 1.0, 0.0, -2.38e-07, 1.0, 0.0, -2.38e-07])] * 3)])
me_cube_035 = bpy.data.meshes.new('cube.035')
me_cube_035.from_pydata([(-0.8764, 0.3756, 0.1252), (-0.8764, 0.3756, 0.8764), (-0.8138, 0.3756, 0.8764), (-0.8138, 0.3756, 0.1252), (-0.8138, -0.3756, 0.1252), (-0.8138, -0.3756, 0.8764), (-0.8764, -0.3756, 0.8764), (-0.8764, -0.3756, 0.1252)], [], [(0, 3, 2, 1), (4, 7, 6, 5), (2, 5, 6, 1), (0, 7, 4, 3), (3, 4, 5, 2)])
me_cube_035.polygons.foreach_set('use_smooth', [True] * 5)
_k = set([(0, 3), (1, 2), (2, 3), (2, 5), (3, 4), (4, 5), (4, 7), (5, 6)])
me_cube_035.attributes.new('sharp_edge', 'BOOLEAN', 'EDGE').data.foreach_set('value', [ (min(e.vertices), max(e.vertices)) in _k for e in me_cube_035.edges])
_uv = me_cube_035.uv_layers.new(name='UVMap')
_uv.uv.foreach_set('vector', [0.007812, 0.7969, 0.0, 0.7969, 0.0, 0.8906, 0.007812, 0.8906, 0.1094, 0.7969, 0.1016, 0.7969, 0.1016, 0.8906, 0.1094, 0.8906, 0.007812, 0.8984, 0.1016, 0.8984, 0.1016, 0.8906, 0.007812, 0.8906, 0.1016, 0.8906, 0.1953, 0.8906, 0.1953, 0.8984, 0.1016, 0.8984, 0.2031, 0.7969, 0.1094, 0.7969, 0.1094, 0.8906, 0.2031, 0.8906])
me_cube_035.materials.append(mat_mat_diffuse_cutout)
me_cube_035.use_remesh_fix_poles = True
me_cube_035.use_remesh_preserve_attributes = False
me_cube_035.update()
me_cube_035.normals_split_custom_set([tuple(v) for v in zip(*[iter([0.0, -1.0, 0.0, 0.0, -1.0, 0.0, 0.0, -1.0, 0.0, 0.0, -1.0, 0.0, 0.0, 1.0, 0.0, 0.0, 1.0, 0.0, 0.0, 1.0, 0.0, 0.0, 1.0, 0.0, 0.0, 0.0, -1.0, 0.0, 0.0, -1.0, 0.0, 0.0, -1.0, 0.0, 0.0, -1.0, 7.922e-07, 0.0, 1.0, 7.922e-07, 0.0, 1.0, 7.922e-07, 0.0, 1.0, 7.922e-07, 0.0, 1.0, -1.0, 0.0, 7.935e-08, -1.0, 0.0, 7.935e-08, -1.0, 0.0, 7.935e-08, -1.0, 0.0, 7.935e-08])] * 3)])
me_cube_036 = bpy.data.meshes.new('cube.036')
me_cube_036.from_pydata([(-0.875, 0.4375, 0.0625), (-0.875, -0.4375, 0.0625), (-0.875, -0.4375, 0.9375), (-0.875, 0.4375, 0.9375), (0.875, 0.4375, 0.0625), (0.875, 0.4375, 0.9375), (0.875, -0.4375, 0.0625), (0.875, -0.4375, 0.9375)], [], [(0, 1, 2, 3), (4, 0, 3, 5), (6, 4, 5, 7), (1, 6, 7, 2), (7, 5, 3, 2), (1, 0, 4, 6)])
me_cube_036.polygons.foreach_set('use_smooth', [True] * 6)
_k = set([(0, 1), (0, 3), (0, 4), (1, 2), (1, 6), (2, 3), (2, 7), (3, 5), (4, 5), (4, 6), (5, 7), (6, 7)])
me_cube_036.attributes.new('sharp_edge', 'BOOLEAN', 'EDGE').data.foreach_set('value', [ (min(e.vertices), max(e.vertices)) in _k for e in me_cube_036.edges])
_uv = me_cube_036.uv_layers.new(name='UVMap')
_uv.uv.foreach_set('vector', [0.2188, 0.6719, 0.3281, 0.6719, 0.3281, 0.7812, 0.2188, 0.7812, 0.0, 0.6719, 0.2188, 0.6719, 0.2188, 0.7812, 0.0, 0.7812, 0.5469, 0.6719, 0.6562, 0.6719, 0.6562, 0.7812, 0.5469, 0.7812, 0.3281, 0.6719, 0.5469, 0.6719, 0.5469, 0.7812, 0.3281, 0.7812, 0.3281, 1.0, 0.2188, 1.0, 0.2188, 0.7812, 0.3281, 0.7812, 0.4375, 0.7812, 0.3281, 0.7812, 0.3281, 1.0, 0.4375, 1.0])
me_cube_036.materials.append(mat_mat_diffuse_cutout)
me_cube_036.use_remesh_fix_poles = True
me_cube_036.use_remesh_preserve_attributes = False
me_cube_036.update()
me_cube_036.normals_split_custom_set([tuple(v) for v in zip(*[iter([-1.0, 0.0, 1.362e-07, -1.0, 0.0, 1.362e-07, -1.0, 0.0, 1.362e-07, -1.0, 0.0, 1.362e-07, -6.812e-08, 1.0, -3.893e-08, -6.812e-08, 1.0, -3.893e-08, -6.812e-08, 1.0, -3.893e-08, -6.812e-08, 1.0, -3.893e-08, 1.0, 0.0, -2.044e-07, 1.0, 0.0, -2.044e-07, 1.0, 0.0, -2.044e-07, 1.0, 0.0, -2.044e-07, 5.109e-08, -1.0, -3.893e-08, 5.109e-08, -1.0, -3.893e-08, 5.109e-08, -1.0, -3.893e-08, 5.109e-08, -1.0, -3.893e-08, 7.785e-08, 0.0, 1.0, 7.785e-08, 0.0, 1.0, 7.785e-08, 0.0, 1.0, 7.785e-08, 0.0, 1.0, -1.654e-07, 0.0, -1.0, -1.654e-07, 0.0, -1.0, -1.654e-07, 0.0, -1.0, -1.654e-07, 0.0, -1.0])] * 3)])

# ---- objects
ob_cube_018 = bpy.data.objects.new('cube.018', me_cube_018)
ob_cube_019 = bpy.data.objects.new('cube.019', me_cube_019)
ob_cube_020 = bpy.data.objects.new('cube.020', me_cube_020)
ob_cube_021 = bpy.data.objects.new('cube.021', me_cube_021)
ob_cube_022 = bpy.data.objects.new('cube.022', me_cube_022)
ob_cube_023 = bpy.data.objects.new('cube.023', me_cube_023)
ob_cube_024 = bpy.data.objects.new('cube.024', me_cube_024)
ob_cube_025 = bpy.data.objects.new('cube.025', me_cube_025)
ob_cube_026 = bpy.data.objects.new('cube.026', me_cube_026)
ob_cube_027 = bpy.data.objects.new('cube.027', me_cube_027)
ob_cube_028 = bpy.data.objects.new('cube.028', me_cube_028)
ob_cube_029 = bpy.data.objects.new('cube.029', me_cube_029)
ob_cube_030 = bpy.data.objects.new('cube.030', me_cube_030)
ob_cube_031 = bpy.data.objects.new('cube.031', me_cube_031)
ob_cube_032 = bpy.data.objects.new('cube.032', me_cube_032)
ob_cube_033 = bpy.data.objects.new('cube.033', me_cube_033)
ob_cube_034 = bpy.data.objects.new('cube.034', me_cube_034)
ob_cube_035 = bpy.data.objects.new('cube.035', me_cube_035)
ob_cube_036 = bpy.data.objects.new('cube.036', me_cube_036)

# ---- transforms, parenting, visibility, modifiers, constraints
ob_cube_018.location = (5.96e-08, 8.941e-09, 0.005357)
ob_cube_018.scale = (1.6, 1.6, 1.6)
ob_cube_019.location = (5.96e-08, 8.941e-09, 0.005357)
ob_cube_019.scale = (1.6, 1.6, 1.6)
ob_cube_020.location = (5.96e-08, 8.941e-09, 0.005357)
ob_cube_020.scale = (1.6, 1.6, 1.6)
ob_cube_021.location = (5.96e-08, 8.941e-09, 0.005357)
ob_cube_021.scale = (1.6, 1.6, 1.6)
ob_cube_022.location = (5.96e-08, 8.941e-09, 0.005357)
ob_cube_022.scale = (1.6, 1.6, 1.6)
ob_cube_023.location = (5.96e-08, 8.941e-09, 0.005357)
ob_cube_023.scale = (1.6, 1.6, 1.6)
ob_cube_024.location = (5.96e-08, 8.941e-09, 0.005357)
ob_cube_024.scale = (1.6, 1.6, 1.6)
ob_cube_025.location = (5.96e-08, 8.941e-09, 0.005357)
ob_cube_025.scale = (1.6, 1.6, 1.6)
ob_cube_026.location = (5.96e-08, 8.941e-09, 0.005357)
ob_cube_026.scale = (1.6, 1.6, 1.6)
ob_cube_027.location = (5.96e-08, 8.941e-09, 0.005357)
ob_cube_027.scale = (1.6, 1.6, 1.6)
ob_cube_028.location = (5.96e-08, 8.941e-09, 0.005357)
ob_cube_028.scale = (1.6, 1.6, 1.6)
ob_cube_029.location = (5.96e-08, 8.941e-09, 0.005357)
ob_cube_029.scale = (1.6, 1.6, 1.6)
ob_cube_030.location = (5.96e-08, 8.941e-09, 0.005357)
ob_cube_030.scale = (1.6, 1.6, 1.6)
ob_cube_031.location = (5.96e-08, 8.941e-09, 0.005357)
ob_cube_031.scale = (1.6, 1.6, 1.6)
ob_cube_032.location = (5.96e-08, 8.941e-09, 0.005357)
ob_cube_032.scale = (1.6, 1.6, 1.6)
ob_cube_033.location = (5.96e-08, 8.941e-09, 0.005357)
ob_cube_033.scale = (1.6, 1.6, 1.6)
ob_cube_034.location = (5.96e-08, 8.941e-09, 0.005357)
ob_cube_034.scale = (1.6, 1.6, 1.6)
ob_cube_035.location = (5.96e-08, 8.941e-09, 0.005357)
ob_cube_035.scale = (1.6, 1.6, 1.6)
ob_cube_036.location = (5.96e-08, 8.941e-09, 0.005357)
ob_cube_036.scale = (1.6, 1.6, 1.6)

# ---- collection membership
col_collection.objects.link(ob_cube_018)
col_collection.objects.link(ob_cube_019)
col_collection.objects.link(ob_cube_020)
col_collection.objects.link(ob_cube_021)
col_collection.objects.link(ob_cube_022)
col_collection.objects.link(ob_cube_023)
col_collection.objects.link(ob_cube_024)
col_collection.objects.link(ob_cube_025)
col_collection.objects.link(ob_cube_026)
col_collection.objects.link(ob_cube_027)
col_collection.objects.link(ob_cube_028)
col_collection.objects.link(ob_cube_029)
col_collection.objects.link(ob_cube_030)
col_collection.objects.link(ob_cube_031)
col_collection.objects.link(ob_cube_032)
col_collection.objects.link(ob_cube_033)
col_collection.objects.link(ob_cube_034)
col_collection.objects.link(ob_cube_035)
col_collection.objects.link(ob_cube_036)

# ---- scene / render settings (as saved in the file)
scene.frame_start = 1; scene.frame_end = 250; scene.frame_set(1)
scene.render.engine = 'BLENDER_EEVEE_NEXT'
scene.cycles.sampling_pattern = 'TABULATED_SOBOL'
scene.cycles.use_light_tree = False
scene.view_settings.view_transform = 'Filmic'
bpy.context.view_layer.update()

# ---- added for rendering (the .blend has no active camera and no usable light): camera, sun
cam_auto = bpy.data.cameras.new('AutoCamera')
cam_auto.lens = 50.0
cam_auto.sensor_width = 36.0
cam_auto.clip_end = 1000.0
ob_auto_camera = bpy.data.objects.new('AutoCamera', cam_auto)
scene.collection.objects.link(ob_auto_camera)
ob_auto_camera.location = (3.33605, -4.00326, 3.47546)
ob_auto_camera.rotation_euler = (1.09748, -7.21219e-08, 0.694738)
scene.camera = ob_auto_camera
light_auto_sun = bpy.data.lights.new('AutoSun', 'SUN')
light_auto_sun.energy = 3.0
light_auto_sun.angle = 0.0523599
ob_auto_sun = bpy.data.objects.new('AutoSun', light_auto_sun)
scene.collection.objects.link(ob_auto_sun)
ob_auto_sun.rotation_euler = (0.872665, 0.174533, 0.523599)
bpy.context.view_layer.update()
